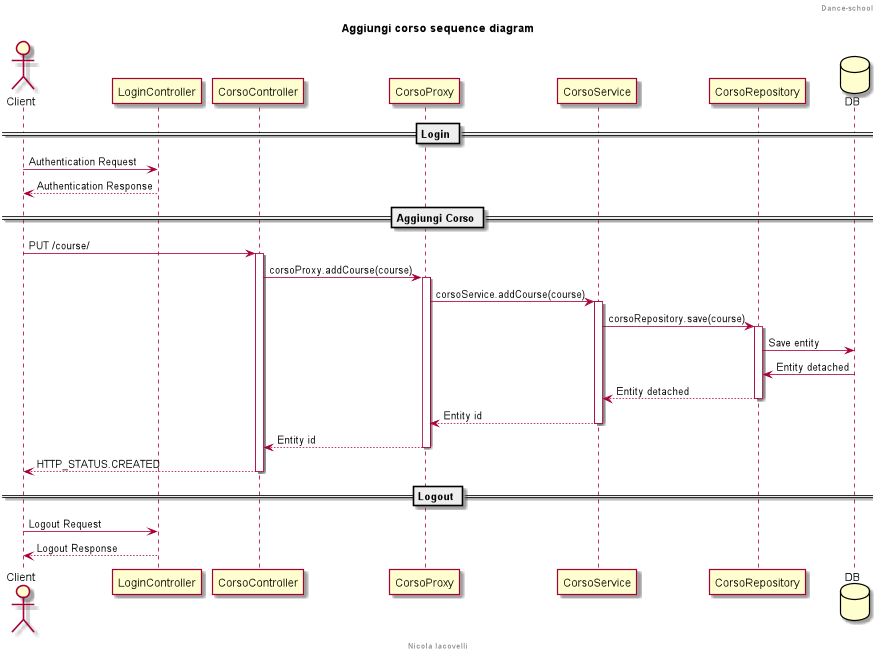

The diagram above was rendered by PlantUML. Its source (embedded in the PNG):
@startuml

header Dance-school
footer Nicola Iacovelli

actor Client

title Aggiungi corso sequence diagram

== Login ==
Client -> LoginController: Authentication Request
Client <-- LoginController: Authentication Response

== Aggiungi Corso ==
Client -> CorsoController: PUT /course/
activate CorsoController
CorsoController -> CorsoProxy: corsoProxy.addCourse(course)
activate CorsoProxy
CorsoProxy -> CorsoService: corsoService.addCourse(course)
activate CorsoService
CorsoService -> CorsoRepository: corsoRepository.save(course)
activate CorsoRepository
database DB
CorsoRepository -> DB: Save entity
CorsoRepository <- DB: Entity detached
return Entity detached
return Entity id
return Entity id
return HTTP_STATUS.CREATED

== Logout ==
Client -> LoginController: Logout Request
Client <-- LoginController: Logout Response

@enduml